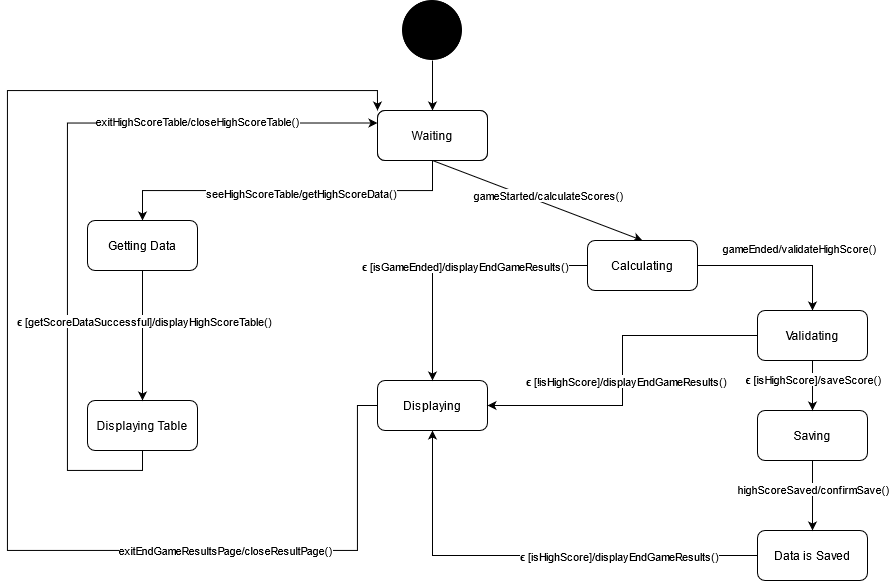

The diagram above was exported from draw.io. Its source (the exported page's mxGraphModel, read from the mxfile embedded in the PNG):
<mxGraphModel dx="2523" dy="909" grid="1" gridSize="10" guides="1" tooltips="1" connect="1" arrows="1" fold="1" page="1" pageScale="1" pageWidth="850" pageHeight="1100" math="0" shadow="0">
  <root>
    <mxCell id="0" />
    <mxCell id="1" parent="0" />
    <mxCell id="82wOXuGJ8BXegyrytaih-1" value="" style="shape=image;html=1;verticalAlign=top;verticalLabelPosition=bottom;labelBackgroundColor=#ffffff;imageAspect=0;aspect=fixed;image=https://cdn4.iconfinder.com/data/icons/essential-app-2/16/record-round-circle-dot-128.png" vertex="1" parent="1">
      <mxGeometry x="335" y="60" width="60" height="60" as="geometry" />
    </mxCell>
    <mxCell id="82wOXuGJ8BXegyrytaih-2" value="Waiting" style="rounded=1;whiteSpace=wrap;html=1;" vertex="1" parent="1">
      <mxGeometry x="310" y="170" width="110" height="50" as="geometry" />
    </mxCell>
    <mxCell id="82wOXuGJ8BXegyrytaih-4" value="" style="endArrow=classic;html=1;entryX=0.5;entryY=0;entryDx=0;entryDy=0;exitX=0.5;exitY=1;exitDx=0;exitDy=0;" edge="1" parent="1" source="82wOXuGJ8BXegyrytaih-1" target="82wOXuGJ8BXegyrytaih-2">
      <mxGeometry width="50" height="50" relative="1" as="geometry">
        <mxPoint x="445" y="390" as="sourcePoint" />
        <mxPoint x="495" y="340" as="targetPoint" />
      </mxGeometry>
    </mxCell>
    <mxCell id="82wOXuGJ8BXegyrytaih-6" value="" style="endArrow=classic;html=1;exitX=0.5;exitY=1;exitDx=0;exitDy=0;entryX=0.5;entryY=0;entryDx=0;entryDy=0;" edge="1" parent="1" source="82wOXuGJ8BXegyrytaih-8" target="82wOXuGJ8BXegyrytaih-14">
      <mxGeometry width="50" height="50" relative="1" as="geometry">
        <mxPoint x="485" y="240" as="sourcePoint" />
        <mxPoint x="495" y="195" as="targetPoint" />
      </mxGeometry>
    </mxCell>
    <mxCell id="82wOXuGJ8BXegyrytaih-15" value="gameStarted/calculateScores()" style="edgeLabel;html=1;align=center;verticalAlign=middle;resizable=0;points=[];" vertex="1" connectable="0" parent="82wOXuGJ8BXegyrytaih-6">
      <mxGeometry x="0.2211" relative="1" as="geometry">
        <mxPoint x="-13" y="-15" as="offset" />
      </mxGeometry>
    </mxCell>
    <mxCell id="82wOXuGJ8BXegyrytaih-25" style="edgeStyle=orthogonalEdgeStyle;rounded=0;orthogonalLoop=1;jettySize=auto;html=1;exitX=0.5;exitY=1;exitDx=0;exitDy=0;entryX=0.5;entryY=0;entryDx=0;entryDy=0;strokeColor=#000000;" edge="1" parent="1" source="82wOXuGJ8BXegyrytaih-8" target="82wOXuGJ8BXegyrytaih-13">
      <mxGeometry relative="1" as="geometry" />
    </mxCell>
    <mxCell id="82wOXuGJ8BXegyrytaih-26" value="seeHighScoreTable/getHighScoreData()" style="edgeLabel;html=1;align=center;verticalAlign=middle;resizable=0;points=[];" vertex="1" connectable="0" parent="82wOXuGJ8BXegyrytaih-25">
      <mxGeometry x="-0.0812" y="2" relative="1" as="geometry">
        <mxPoint as="offset" />
      </mxGeometry>
    </mxCell>
    <mxCell id="82wOXuGJ8BXegyrytaih-8" value="Waiting" style="rounded=1;whiteSpace=wrap;html=1;" vertex="1" parent="1">
      <mxGeometry x="310" y="170" width="110" height="50" as="geometry" />
    </mxCell>
    <mxCell id="82wOXuGJ8BXegyrytaih-34" style="edgeStyle=orthogonalEdgeStyle;rounded=0;orthogonalLoop=1;jettySize=auto;html=1;exitX=0;exitY=0.5;exitDx=0;exitDy=0;entryX=0.5;entryY=1;entryDx=0;entryDy=0;strokeColor=#000000;" edge="1" parent="1" source="82wOXuGJ8BXegyrytaih-9" target="82wOXuGJ8BXegyrytaih-10">
      <mxGeometry relative="1" as="geometry" />
    </mxCell>
    <mxCell id="82wOXuGJ8BXegyrytaih-35" value=" &lt;b&gt;&lt;span title=&quot;Greek-language text&quot; lang=&quot;el&quot;&gt;ϵ &lt;/span&gt;&lt;/b&gt;[isHighScore]/displayEndGameResults()" style="edgeLabel;html=1;align=center;verticalAlign=middle;resizable=0;points=[];" vertex="1" connectable="0" parent="82wOXuGJ8BXegyrytaih-34">
      <mxGeometry x="-0.3828" y="3" relative="1" as="geometry">
        <mxPoint y="-3" as="offset" />
      </mxGeometry>
    </mxCell>
    <mxCell id="82wOXuGJ8BXegyrytaih-9" value="Data is Saved" style="rounded=1;whiteSpace=wrap;html=1;" vertex="1" parent="1">
      <mxGeometry x="690" y="590" width="110" height="50" as="geometry" />
    </mxCell>
    <mxCell id="82wOXuGJ8BXegyrytaih-39" style="edgeStyle=orthogonalEdgeStyle;rounded=0;orthogonalLoop=1;jettySize=auto;html=1;exitX=0;exitY=0.5;exitDx=0;exitDy=0;entryX=0;entryY=0;entryDx=0;entryDy=0;strokeColor=#000000;" edge="1" parent="1" source="82wOXuGJ8BXegyrytaih-10" target="82wOXuGJ8BXegyrytaih-8">
      <mxGeometry relative="1" as="geometry">
        <Array as="points">
          <mxPoint x="290" y="465" />
          <mxPoint x="290" y="610" />
          <mxPoint x="-60" y="610" />
          <mxPoint x="-60" y="150" />
          <mxPoint x="310" y="150" />
        </Array>
      </mxGeometry>
    </mxCell>
    <mxCell id="82wOXuGJ8BXegyrytaih-40" value="exitEndGameResultsPage/closeResultPage()" style="edgeLabel;html=1;align=center;verticalAlign=middle;resizable=0;points=[];" vertex="1" connectable="0" parent="82wOXuGJ8BXegyrytaih-39">
      <mxGeometry x="-0.5642" y="-1" relative="1" as="geometry">
        <mxPoint as="offset" />
      </mxGeometry>
    </mxCell>
    <mxCell id="82wOXuGJ8BXegyrytaih-10" value="Displaying" style="rounded=1;whiteSpace=wrap;html=1;" vertex="1" parent="1">
      <mxGeometry x="310" y="440" width="110" height="50" as="geometry" />
    </mxCell>
    <mxCell id="82wOXuGJ8BXegyrytaih-18" style="edgeStyle=orthogonalEdgeStyle;rounded=0;orthogonalLoop=1;jettySize=auto;html=1;exitX=0.5;exitY=1;exitDx=0;exitDy=0;entryX=0.5;entryY=0;entryDx=0;entryDy=0;strokeColor=#000000;" edge="1" parent="1" source="82wOXuGJ8BXegyrytaih-11" target="82wOXuGJ8BXegyrytaih-9">
      <mxGeometry relative="1" as="geometry" />
    </mxCell>
    <mxCell id="82wOXuGJ8BXegyrytaih-20" value="highScoreSaved/confirmSave()" style="edgeLabel;html=1;align=center;verticalAlign=middle;resizable=0;points=[];" vertex="1" connectable="0" parent="82wOXuGJ8BXegyrytaih-18">
      <mxGeometry x="-0.1835" relative="1" as="geometry">
        <mxPoint as="offset" />
      </mxGeometry>
    </mxCell>
    <mxCell id="82wOXuGJ8BXegyrytaih-11" value="Saving" style="rounded=1;whiteSpace=wrap;html=1;" vertex="1" parent="1">
      <mxGeometry x="690" y="470" width="110" height="50" as="geometry" />
    </mxCell>
    <mxCell id="82wOXuGJ8BXegyrytaih-37" style="edgeStyle=orthogonalEdgeStyle;rounded=0;orthogonalLoop=1;jettySize=auto;html=1;exitX=0.5;exitY=1;exitDx=0;exitDy=0;entryX=0;entryY=0.25;entryDx=0;entryDy=0;strokeColor=#000000;" edge="1" parent="1" source="82wOXuGJ8BXegyrytaih-12" target="82wOXuGJ8BXegyrytaih-8">
      <mxGeometry relative="1" as="geometry">
        <Array as="points">
          <mxPoint x="75" y="530" />
          <mxPoint y="530" />
          <mxPoint y="183" />
        </Array>
      </mxGeometry>
    </mxCell>
    <mxCell id="82wOXuGJ8BXegyrytaih-38" value="exitHighScoreTable/closeHighScoreTable()" style="edgeLabel;html=1;align=center;verticalAlign=middle;resizable=0;points=[];" vertex="1" connectable="0" parent="82wOXuGJ8BXegyrytaih-37">
      <mxGeometry x="0.4304" y="2" relative="1" as="geometry">
        <mxPoint x="34.17" as="offset" />
      </mxGeometry>
    </mxCell>
    <mxCell id="82wOXuGJ8BXegyrytaih-12" value="Displaying Table" style="rounded=1;whiteSpace=wrap;html=1;" vertex="1" parent="1">
      <mxGeometry x="20" y="460" width="110" height="50" as="geometry" />
    </mxCell>
    <mxCell id="82wOXuGJ8BXegyrytaih-27" style="edgeStyle=orthogonalEdgeStyle;rounded=0;orthogonalLoop=1;jettySize=auto;html=1;exitX=0.5;exitY=1;exitDx=0;exitDy=0;strokeColor=#000000;entryX=0.5;entryY=0;entryDx=0;entryDy=0;" edge="1" parent="1" source="82wOXuGJ8BXegyrytaih-13" target="82wOXuGJ8BXegyrytaih-12">
      <mxGeometry relative="1" as="geometry">
        <mxPoint x="75" y="440" as="targetPoint" />
      </mxGeometry>
    </mxCell>
    <mxCell id="82wOXuGJ8BXegyrytaih-28" value=" &lt;b&gt;&lt;span title=&quot;Greek-language text&quot; lang=&quot;el&quot;&gt;ϵ &lt;/span&gt;&lt;/b&gt;[getScoreDataSuccessful]/displayHighScoreTable()" style="edgeLabel;html=1;align=center;verticalAlign=middle;resizable=0;points=[];" vertex="1" connectable="0" parent="82wOXuGJ8BXegyrytaih-27">
      <mxGeometry x="-0.2154" y="1" relative="1" as="geometry">
        <mxPoint as="offset" />
      </mxGeometry>
    </mxCell>
    <mxCell id="82wOXuGJ8BXegyrytaih-13" value="Getting Data" style="rounded=1;whiteSpace=wrap;html=1;" vertex="1" parent="1">
      <mxGeometry x="20" y="280" width="110" height="50" as="geometry" />
    </mxCell>
    <mxCell id="82wOXuGJ8BXegyrytaih-16" style="edgeStyle=orthogonalEdgeStyle;rounded=0;orthogonalLoop=1;jettySize=auto;html=1;exitX=1;exitY=0.5;exitDx=0;exitDy=0;strokeColor=#000000;entryX=0.5;entryY=0;entryDx=0;entryDy=0;" edge="1" parent="1" source="82wOXuGJ8BXegyrytaih-14" target="82wOXuGJ8BXegyrytaih-29">
      <mxGeometry relative="1" as="geometry">
        <mxPoint x="745" y="360" as="targetPoint" />
      </mxGeometry>
    </mxCell>
    <mxCell id="82wOXuGJ8BXegyrytaih-23" style="edgeStyle=orthogonalEdgeStyle;rounded=0;orthogonalLoop=1;jettySize=auto;html=1;exitX=0;exitY=0.5;exitDx=0;exitDy=0;entryX=0.5;entryY=0;entryDx=0;entryDy=0;strokeColor=#000000;" edge="1" parent="1" source="82wOXuGJ8BXegyrytaih-14" target="82wOXuGJ8BXegyrytaih-10">
      <mxGeometry relative="1" as="geometry" />
    </mxCell>
    <mxCell id="82wOXuGJ8BXegyrytaih-24" value=" &lt;b&gt;&lt;span title=&quot;Greek-language text&quot; lang=&quot;el&quot;&gt;ϵ &lt;/span&gt;&lt;/b&gt;[isGameEnded]/displayEndGameResults()" style="edgeLabel;html=1;align=center;verticalAlign=middle;resizable=0;points=[];" vertex="1" connectable="0" parent="82wOXuGJ8BXegyrytaih-23">
      <mxGeometry x="-0.1902" y="-1" relative="1" as="geometry">
        <mxPoint x="-13" y="1" as="offset" />
      </mxGeometry>
    </mxCell>
    <mxCell id="82wOXuGJ8BXegyrytaih-14" value="Calculating" style="rounded=1;whiteSpace=wrap;html=1;" vertex="1" parent="1">
      <mxGeometry x="520" y="300" width="110" height="50" as="geometry" />
    </mxCell>
    <mxCell id="82wOXuGJ8BXegyrytaih-30" style="edgeStyle=orthogonalEdgeStyle;rounded=0;orthogonalLoop=1;jettySize=auto;html=1;exitX=0.5;exitY=1;exitDx=0;exitDy=0;entryX=0.5;entryY=0;entryDx=0;entryDy=0;strokeColor=#000000;" edge="1" parent="1" source="82wOXuGJ8BXegyrytaih-29" target="82wOXuGJ8BXegyrytaih-11">
      <mxGeometry relative="1" as="geometry" />
    </mxCell>
    <mxCell id="82wOXuGJ8BXegyrytaih-31" value=" &lt;b&gt;&lt;span title=&quot;Greek-language text&quot; lang=&quot;el&quot;&gt;ϵ &lt;/span&gt;&lt;/b&gt;[isHighScore]/saveScore()" style="edgeLabel;html=1;align=center;verticalAlign=middle;resizable=0;points=[];" vertex="1" connectable="0" parent="82wOXuGJ8BXegyrytaih-30">
      <mxGeometry x="-0.2372" relative="1" as="geometry">
        <mxPoint as="offset" />
      </mxGeometry>
    </mxCell>
    <mxCell id="82wOXuGJ8BXegyrytaih-32" style="edgeStyle=orthogonalEdgeStyle;rounded=0;orthogonalLoop=1;jettySize=auto;html=1;exitX=0;exitY=0.5;exitDx=0;exitDy=0;strokeColor=#000000;entryX=1;entryY=0.5;entryDx=0;entryDy=0;" edge="1" parent="1" source="82wOXuGJ8BXegyrytaih-29" target="82wOXuGJ8BXegyrytaih-10">
      <mxGeometry relative="1" as="geometry">
        <mxPoint x="400" y="395" as="targetPoint" />
      </mxGeometry>
    </mxCell>
    <mxCell id="82wOXuGJ8BXegyrytaih-33" value="&amp;nbsp; &lt;b&gt;&lt;span title=&quot;Greek-language text&quot; lang=&quot;el&quot;&gt;ϵ &lt;/span&gt;&lt;/b&gt;[!isHighScore]/displayEndGameResults()" style="edgeLabel;html=1;align=center;verticalAlign=middle;resizable=0;points=[];" vertex="1" connectable="0" parent="82wOXuGJ8BXegyrytaih-32">
      <mxGeometry x="0.0606" relative="1" as="geometry">
        <mxPoint as="offset" />
      </mxGeometry>
    </mxCell>
    <mxCell id="82wOXuGJ8BXegyrytaih-29" value="Validating" style="rounded=1;whiteSpace=wrap;html=1;" vertex="1" parent="1">
      <mxGeometry x="690" y="370" width="110" height="50" as="geometry" />
    </mxCell>
    <mxCell id="82wOXuGJ8BXegyrytaih-36" value="gameEnded/validateHighScore() " style="edgeLabel;html=1;align=center;verticalAlign=middle;resizable=0;points=[];" vertex="1" connectable="0" parent="1">
      <mxGeometry x="770.0011764705882" y="220" as="geometry">
        <mxPoint x="-39" y="87" as="offset" />
      </mxGeometry>
    </mxCell>
  </root>
</mxGraphModel>